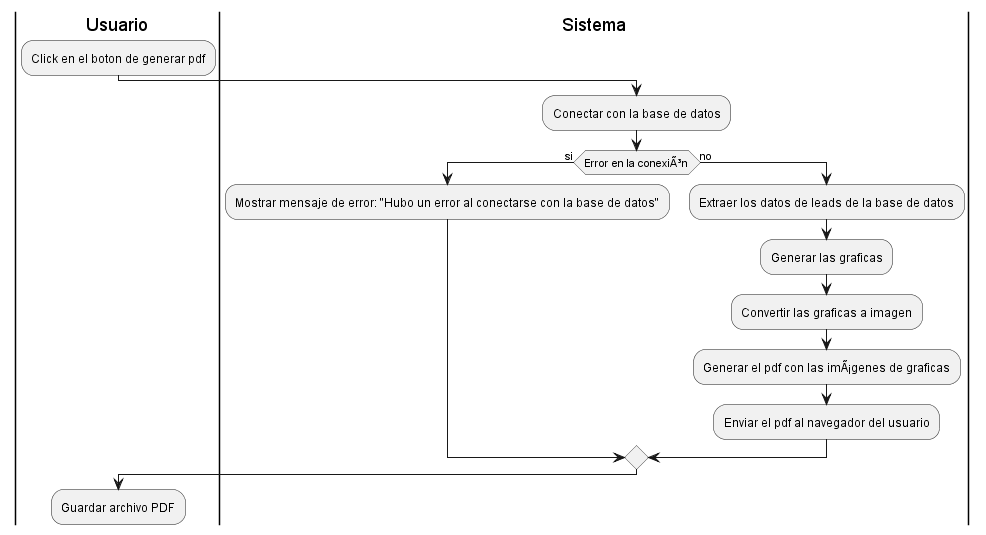

The diagram above was rendered by PlantUML. Its source (embedded in the PNG):
@startuml
|Usuario|
:Click en el boton de generar pdf;
|Sistema|
:Conectar con la base de datos;
if (Error en la conexiÃ³n) then (si)
  |Sistema|
  :Mostrar mensaje de error: "Hubo un error al conectarse con la base de datos";
else (no)
  |Sistema|
  :Extraer los datos de leads de la base de datos;
  |Sistema|
  :Generar las graficas;
  |Sistema|
  :Convertir las graficas a imagen;
  |Sistema|
  :Generar el pdf con las imÃ¡genes de graficas;
  |Sistema|
  :Enviar el pdf al navegador del usuario;
endif
|Usuario|
:Guardar archivo PDF;
@enduml